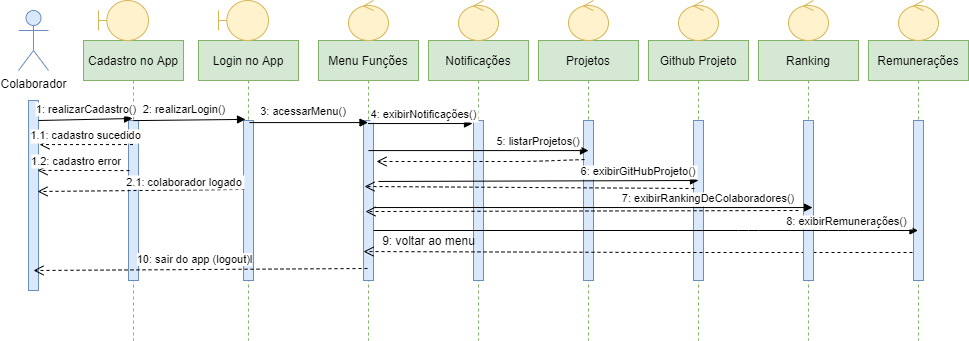

The diagram above was exported from draw.io. Its source (the exported page's mxGraphModel, read from the mxfile embedded in the PNG):
<mxGraphModel dx="868" dy="450" grid="1" gridSize="10" guides="1" tooltips="1" connect="1" arrows="1" fold="1" page="1" pageScale="1" pageWidth="850" pageHeight="1100" math="0" shadow="0">
  <root>
    <mxCell id="0" />
    <mxCell id="1" parent="0" />
    <mxCell id="3nuBFxr9cyL0pnOWT2aG-5" value="Cadastro no App" style="shape=umlLifeline;perimeter=lifelinePerimeter;container=1;collapsible=0;recursiveResize=0;rounded=0;shadow=0;strokeWidth=1;fillColor=#d5e8d4;strokeColor=#82b366;" parent="1" vertex="1">
      <mxGeometry x="115" y="80" width="100" height="300" as="geometry" />
    </mxCell>
    <mxCell id="3nuBFxr9cyL0pnOWT2aG-6" value="" style="points=[];perimeter=orthogonalPerimeter;rounded=0;shadow=0;strokeWidth=1;fillColor=#dae8fc;strokeColor=#6c8ebf;" parent="3nuBFxr9cyL0pnOWT2aG-5" vertex="1">
      <mxGeometry x="45" y="80" width="10" height="160" as="geometry" />
    </mxCell>
    <mxCell id="StcCsoNaav3aFJAbkg7_-1" value="Colaborador" style="shape=umlActor;verticalLabelPosition=bottom;verticalAlign=top;html=1;fillColor=#dae8fc;strokeColor=#6c8ebf;" parent="1" vertex="1">
      <mxGeometry x="50" y="50" width="30" height="60" as="geometry" />
    </mxCell>
    <mxCell id="3nuBFxr9cyL0pnOWT2aG-2" value="" style="points=[];perimeter=orthogonalPerimeter;rounded=0;shadow=0;strokeWidth=1;fillColor=#dae8fc;strokeColor=#6c8ebf;" parent="1" vertex="1">
      <mxGeometry x="60" y="140" width="10" height="190" as="geometry" />
    </mxCell>
    <mxCell id="StcCsoNaav3aFJAbkg7_-4" value="Login no App" style="shape=umlLifeline;perimeter=lifelinePerimeter;container=1;collapsible=0;recursiveResize=0;rounded=0;shadow=0;strokeWidth=1;fillColor=#d5e8d4;strokeColor=#82b366;" parent="1" vertex="1">
      <mxGeometry x="230" y="80" width="100" height="300" as="geometry" />
    </mxCell>
    <mxCell id="StcCsoNaav3aFJAbkg7_-5" value="" style="points=[];perimeter=orthogonalPerimeter;rounded=0;shadow=0;strokeWidth=1;fillColor=#dae8fc;strokeColor=#6c8ebf;" parent="StcCsoNaav3aFJAbkg7_-4" vertex="1">
      <mxGeometry x="45" y="80" width="10" height="160" as="geometry" />
    </mxCell>
    <mxCell id="StcCsoNaav3aFJAbkg7_-14" value="" style="shape=umlBoundary;whiteSpace=wrap;html=1;fillColor=#fff2cc;strokeColor=#d6b656;" parent="1" vertex="1">
      <mxGeometry x="130" y="40" width="50" height="40" as="geometry" />
    </mxCell>
    <mxCell id="StcCsoNaav3aFJAbkg7_-16" value="" style="shape=umlBoundary;whiteSpace=wrap;html=1;fillColor=#fff2cc;strokeColor=#d6b656;" parent="1" vertex="1">
      <mxGeometry x="250" y="40" width="50" height="40" as="geometry" />
    </mxCell>
    <mxCell id="StcCsoNaav3aFJAbkg7_-17" value="Menu Funções" style="shape=umlLifeline;perimeter=lifelinePerimeter;container=1;collapsible=0;recursiveResize=0;rounded=0;shadow=0;strokeWidth=1;fillColor=#d5e8d4;strokeColor=#82b366;" parent="1" vertex="1">
      <mxGeometry x="350" y="80" width="100" height="300" as="geometry" />
    </mxCell>
    <mxCell id="StcCsoNaav3aFJAbkg7_-18" value="" style="points=[];perimeter=orthogonalPerimeter;rounded=0;shadow=0;strokeWidth=1;fillColor=#dae8fc;strokeColor=#6c8ebf;" parent="StcCsoNaav3aFJAbkg7_-17" vertex="1">
      <mxGeometry x="45" y="80" width="10" height="160" as="geometry" />
    </mxCell>
    <mxCell id="StcCsoNaav3aFJAbkg7_-19" value="1.1: cadastro sucedido" style="verticalAlign=bottom;endArrow=open;dashed=1;endSize=8;shadow=0;strokeWidth=1;entryX=1.1;entryY=0.232;entryDx=0;entryDy=0;entryPerimeter=0;" parent="1" source="3nuBFxr9cyL0pnOWT2aG-5" target="3nuBFxr9cyL0pnOWT2aG-2" edge="1">
      <mxGeometry x="0.0042" relative="1" as="geometry">
        <mxPoint x="80" y="184" as="targetPoint" />
        <mxPoint x="180" y="190" as="sourcePoint" />
        <mxPoint as="offset" />
      </mxGeometry>
    </mxCell>
    <mxCell id="StcCsoNaav3aFJAbkg7_-21" value="1.2: cadastro error" style="verticalAlign=bottom;endArrow=open;dashed=1;endSize=8;shadow=0;strokeWidth=1;entryX=0.9;entryY=0.368;entryDx=0;entryDy=0;entryPerimeter=0;exitX=0.1;exitY=0.313;exitDx=0;exitDy=0;exitPerimeter=0;" parent="1" source="3nuBFxr9cyL0pnOWT2aG-6" target="3nuBFxr9cyL0pnOWT2aG-2" edge="1">
      <mxGeometry x="0.173" relative="1" as="geometry">
        <mxPoint x="80" y="210" as="targetPoint" />
        <mxPoint x="180" y="210" as="sourcePoint" />
        <mxPoint x="1" as="offset" />
      </mxGeometry>
    </mxCell>
    <mxCell id="StcCsoNaav3aFJAbkg7_-22" value="" style="ellipse;shape=umlControl;whiteSpace=wrap;html=1;fillColor=#fff2cc;strokeColor=#d6b656;" parent="1" vertex="1">
      <mxGeometry x="380" y="40" width="40" height="40" as="geometry" />
    </mxCell>
    <mxCell id="StcCsoNaav3aFJAbkg7_-29" value="3: acessarMenu()" style="verticalAlign=bottom;endArrow=block;shadow=0;strokeWidth=1;exitX=0.6;exitY=0.013;exitDx=0;exitDy=0;exitPerimeter=0;" parent="1" source="StcCsoNaav3aFJAbkg7_-5" target="StcCsoNaav3aFJAbkg7_-17" edge="1">
      <mxGeometry x="-0.0817" y="2" relative="1" as="geometry">
        <mxPoint x="350" y="160" as="sourcePoint" />
        <mxPoint x="440" y="170" as="targetPoint" />
        <Array as="points" />
        <mxPoint as="offset" />
      </mxGeometry>
    </mxCell>
    <mxCell id="StcCsoNaav3aFJAbkg7_-30" value="Notificações" style="shape=umlLifeline;perimeter=lifelinePerimeter;container=1;collapsible=0;recursiveResize=0;rounded=0;shadow=0;strokeWidth=1;fillColor=#d5e8d4;strokeColor=#82b366;" parent="1" vertex="1">
      <mxGeometry x="460" y="80" width="100" height="300" as="geometry" />
    </mxCell>
    <mxCell id="StcCsoNaav3aFJAbkg7_-31" value="" style="points=[];perimeter=orthogonalPerimeter;rounded=0;shadow=0;strokeWidth=1;fillColor=#dae8fc;strokeColor=#6c8ebf;" parent="StcCsoNaav3aFJAbkg7_-30" vertex="1">
      <mxGeometry x="45" y="80" width="10" height="160" as="geometry" />
    </mxCell>
    <mxCell id="StcCsoNaav3aFJAbkg7_-32" value="4: exibirNotificações()" style="verticalAlign=bottom;endArrow=block;shadow=0;strokeWidth=1;entryX=-0.1;entryY=0.019;entryDx=0;entryDy=0;entryPerimeter=0;" parent="1" source="StcCsoNaav3aFJAbkg7_-17" target="StcCsoNaav3aFJAbkg7_-31" edge="1">
      <mxGeometry x="0.0739" relative="1" as="geometry">
        <mxPoint x="440" y="170" as="sourcePoint" />
        <mxPoint x="540" y="170" as="targetPoint" />
        <Array as="points" />
        <mxPoint as="offset" />
      </mxGeometry>
    </mxCell>
    <mxCell id="StcCsoNaav3aFJAbkg7_-33" value="1: realizarCadastro()" style="verticalAlign=bottom;endArrow=block;shadow=0;strokeWidth=1;entryX=0.49;entryY=0.26;entryDx=0;entryDy=0;entryPerimeter=0;" parent="1" target="3nuBFxr9cyL0pnOWT2aG-5" edge="1">
      <mxGeometry x="0.0208" y="1" relative="1" as="geometry">
        <mxPoint x="70" y="160" as="sourcePoint" />
        <mxPoint x="168" y="158" as="targetPoint" />
        <Array as="points" />
        <mxPoint as="offset" />
      </mxGeometry>
    </mxCell>
    <mxCell id="StcCsoNaav3aFJAbkg7_-34" value="2: realizarLogin()" style="verticalAlign=bottom;endArrow=block;shadow=0;strokeWidth=1;exitX=0.5;exitY=0.267;exitDx=0;exitDy=0;exitPerimeter=0;entryX=0.47;entryY=0.263;entryDx=0;entryDy=0;entryPerimeter=0;" parent="1" source="3nuBFxr9cyL0pnOWT2aG-5" target="StcCsoNaav3aFJAbkg7_-4" edge="1">
      <mxGeometry x="-0.0817" y="2" relative="1" as="geometry">
        <mxPoint x="180" y="160.00000000000006" as="sourcePoint" />
        <mxPoint x="280" y="160" as="targetPoint" />
        <Array as="points" />
        <mxPoint as="offset" />
      </mxGeometry>
    </mxCell>
    <mxCell id="StcCsoNaav3aFJAbkg7_-35" value="2.1: colaborador logado" style="verticalAlign=bottom;endArrow=open;dashed=1;endSize=8;shadow=0;strokeWidth=1;entryX=0.9;entryY=0.479;entryDx=0;entryDy=0;entryPerimeter=0;exitX=0.1;exitY=0.431;exitDx=0;exitDy=0;exitPerimeter=0;" parent="1" source="StcCsoNaav3aFJAbkg7_-5" target="3nuBFxr9cyL0pnOWT2aG-2" edge="1">
      <mxGeometry x="-0.4184" y="1" relative="1" as="geometry">
        <mxPoint x="200" y="229.49999999999997" as="targetPoint" />
        <mxPoint x="260" y="231" as="sourcePoint" />
        <mxPoint as="offset" />
      </mxGeometry>
    </mxCell>
    <mxCell id="StcCsoNaav3aFJAbkg7_-37" value="Projetos" style="shape=umlLifeline;perimeter=lifelinePerimeter;container=1;collapsible=0;recursiveResize=0;rounded=0;shadow=0;strokeWidth=1;fillColor=#d5e8d4;strokeColor=#82b366;" parent="1" vertex="1">
      <mxGeometry x="570" y="80" width="100" height="300" as="geometry" />
    </mxCell>
    <mxCell id="StcCsoNaav3aFJAbkg7_-38" value="" style="points=[];perimeter=orthogonalPerimeter;rounded=0;shadow=0;strokeWidth=1;fillColor=#dae8fc;strokeColor=#6c8ebf;" parent="StcCsoNaav3aFJAbkg7_-37" vertex="1">
      <mxGeometry x="45" y="80" width="10" height="160" as="geometry" />
    </mxCell>
    <mxCell id="StcCsoNaav3aFJAbkg7_-39" value="5: listarProjetos()" style="verticalAlign=bottom;endArrow=block;shadow=0;strokeWidth=1;exitX=0.5;exitY=0.188;exitDx=0;exitDy=0;exitPerimeter=0;entryX=0.5;entryY=0.188;entryDx=0;entryDy=0;entryPerimeter=0;" parent="1" source="StcCsoNaav3aFJAbkg7_-18" target="StcCsoNaav3aFJAbkg7_-38" edge="1">
      <mxGeometry x="0.5455" relative="1" as="geometry">
        <mxPoint x="439.5" y="189.99999999999997" as="sourcePoint" />
        <mxPoint x="650" y="190" as="targetPoint" />
        <Array as="points" />
        <mxPoint as="offset" />
      </mxGeometry>
    </mxCell>
    <mxCell id="StcCsoNaav3aFJAbkg7_-40" value="" style="ellipse;shape=umlControl;whiteSpace=wrap;html=1;fillColor=#fff2cc;strokeColor=#d6b656;" parent="1" vertex="1">
      <mxGeometry x="490" y="40" width="40" height="40" as="geometry" />
    </mxCell>
    <mxCell id="StcCsoNaav3aFJAbkg7_-41" value="" style="ellipse;shape=umlControl;whiteSpace=wrap;html=1;fillColor=#fff2cc;strokeColor=#d6b656;" parent="1" vertex="1">
      <mxGeometry x="600" y="40" width="40" height="40" as="geometry" />
    </mxCell>
    <mxCell id="StcCsoNaav3aFJAbkg7_-43" value="Github Projeto" style="shape=umlLifeline;perimeter=lifelinePerimeter;container=1;collapsible=0;recursiveResize=0;rounded=0;shadow=0;strokeWidth=1;fillColor=#d5e8d4;strokeColor=#82b366;" parent="1" vertex="1">
      <mxGeometry x="680" y="80" width="100" height="300" as="geometry" />
    </mxCell>
    <mxCell id="StcCsoNaav3aFJAbkg7_-44" value="" style="points=[];perimeter=orthogonalPerimeter;rounded=0;shadow=0;strokeWidth=1;fillColor=#dae8fc;strokeColor=#6c8ebf;" parent="StcCsoNaav3aFJAbkg7_-43" vertex="1">
      <mxGeometry x="45" y="80" width="10" height="160" as="geometry" />
    </mxCell>
    <mxCell id="StcCsoNaav3aFJAbkg7_-45" value="" style="ellipse;shape=umlControl;whiteSpace=wrap;html=1;fillColor=#fff2cc;strokeColor=#d6b656;" parent="1" vertex="1">
      <mxGeometry x="710" y="40" width="40" height="40" as="geometry" />
    </mxCell>
    <mxCell id="StcCsoNaav3aFJAbkg7_-46" value="6: exibirGitHubProjeto()" style="verticalAlign=bottom;endArrow=block;shadow=0;strokeWidth=1;exitX=1.5;exitY=0.381;exitDx=0;exitDy=0;exitPerimeter=0;entryX=0.5;entryY=0.375;entryDx=0;entryDy=0;entryPerimeter=0;" parent="1" source="StcCsoNaav3aFJAbkg7_-18" target="StcCsoNaav3aFJAbkg7_-44" edge="1">
      <mxGeometry x="0.625" relative="1" as="geometry">
        <mxPoint x="410" y="220.00000000000006" as="sourcePoint" />
        <mxPoint x="630" y="220.00000000000006" as="targetPoint" />
        <Array as="points" />
        <mxPoint as="offset" />
      </mxGeometry>
    </mxCell>
    <mxCell id="StcCsoNaav3aFJAbkg7_-48" value="" style="html=1;verticalAlign=bottom;endArrow=open;dashed=1;endSize=8;entryX=0;entryY=0.819;entryDx=0;entryDy=0;entryPerimeter=0;" parent="1" target="StcCsoNaav3aFJAbkg7_-18" edge="1">
      <mxGeometry relative="1" as="geometry">
        <mxPoint x="950" y="292" as="sourcePoint" />
        <mxPoint x="650" y="250" as="targetPoint" />
        <Array as="points">
          <mxPoint x="700" y="292" />
        </Array>
      </mxGeometry>
    </mxCell>
    <mxCell id="StcCsoNaav3aFJAbkg7_-49" value="10: sair do app (logout)l" style="html=1;verticalAlign=bottom;endArrow=open;dashed=1;endSize=8;exitX=0.49;exitY=0.76;exitDx=0;exitDy=0;exitPerimeter=0;" parent="1" source="StcCsoNaav3aFJAbkg7_-17" edge="1">
      <mxGeometry x="0.0337" y="-1" relative="1" as="geometry">
        <mxPoint x="460" y="190" as="sourcePoint" />
        <mxPoint x="65" y="310" as="targetPoint" />
        <Array as="points" />
        <mxPoint as="offset" />
      </mxGeometry>
    </mxCell>
    <mxCell id="StcCsoNaav3aFJAbkg7_-50" value="9: voltar ao menu&amp;nbsp; &amp;nbsp;" style="text;html=1;align=center;verticalAlign=middle;resizable=0;points=[];autosize=1;" parent="1" vertex="1">
      <mxGeometry x="405" y="270" width="120" height="20" as="geometry" />
    </mxCell>
    <mxCell id="GPimXSYepMDdszWYob4k-1" value="Ranking" style="shape=umlLifeline;perimeter=lifelinePerimeter;container=1;collapsible=0;recursiveResize=0;rounded=0;shadow=0;strokeWidth=1;fillColor=#d5e8d4;strokeColor=#82b366;" parent="1" vertex="1">
      <mxGeometry x="790" y="80" width="100" height="300" as="geometry" />
    </mxCell>
    <mxCell id="GPimXSYepMDdszWYob4k-2" value="" style="points=[];perimeter=orthogonalPerimeter;rounded=0;shadow=0;strokeWidth=1;fillColor=#dae8fc;strokeColor=#6c8ebf;" parent="GPimXSYepMDdszWYob4k-1" vertex="1">
      <mxGeometry x="45" y="80" width="10" height="160" as="geometry" />
    </mxCell>
    <mxCell id="GPimXSYepMDdszWYob4k-4" value="7: exibirRankingDeColaboradores()" style="verticalAlign=bottom;endArrow=block;shadow=0;strokeWidth=1;entryX=0.9;entryY=0.544;entryDx=0;entryDy=0;entryPerimeter=0;" parent="1" source="StcCsoNaav3aFJAbkg7_-18" target="GPimXSYepMDdszWYob4k-2" edge="1">
      <mxGeometry x="0.5262" relative="1" as="geometry">
        <mxPoint x="394" y="250" as="sourcePoint" />
        <mxPoint x="840" y="240" as="targetPoint" />
        <Array as="points" />
        <mxPoint as="offset" />
      </mxGeometry>
    </mxCell>
    <mxCell id="GPimXSYepMDdszWYob4k-8" value="" style="html=1;verticalAlign=bottom;endArrow=open;dashed=1;endSize=8;exitX=0.1;exitY=0.425;exitDx=0;exitDy=0;exitPerimeter=0;" parent="1" source="StcCsoNaav3aFJAbkg7_-44" edge="1">
      <mxGeometry x="0.4286" y="-10" relative="1" as="geometry">
        <mxPoint x="680" y="228" as="sourcePoint" />
        <mxPoint x="396" y="226" as="targetPoint" />
        <Array as="points" />
        <mxPoint as="offset" />
      </mxGeometry>
    </mxCell>
    <mxCell id="GPimXSYepMDdszWYob4k-10" value="" style="html=1;verticalAlign=bottom;endArrow=open;dashed=1;endSize=8;exitX=0.1;exitY=0.244;exitDx=0;exitDy=0;exitPerimeter=0;" parent="1" source="StcCsoNaav3aFJAbkg7_-38" edge="1">
      <mxGeometry x="0.4286" y="-10" relative="1" as="geometry">
        <mxPoint x="590" y="202" as="sourcePoint" />
        <mxPoint x="408" y="201" as="targetPoint" />
        <Array as="points">
          <mxPoint x="560" y="201" />
        </Array>
        <mxPoint as="offset" />
      </mxGeometry>
    </mxCell>
    <mxCell id="GPimXSYepMDdszWYob4k-11" value="" style="ellipse;shape=umlControl;whiteSpace=wrap;html=1;fillColor=#fff2cc;strokeColor=#d6b656;" parent="1" vertex="1">
      <mxGeometry x="820" y="40" width="40" height="40" as="geometry" />
    </mxCell>
    <mxCell id="ah4Sm-_ixnWqAlexul0i-1" value="Remunerações" style="shape=umlLifeline;perimeter=lifelinePerimeter;container=1;collapsible=0;recursiveResize=0;rounded=0;shadow=0;strokeWidth=1;fillColor=#d5e8d4;strokeColor=#82b366;" vertex="1" parent="1">
      <mxGeometry x="900" y="80" width="100" height="300" as="geometry" />
    </mxCell>
    <mxCell id="ah4Sm-_ixnWqAlexul0i-2" value="" style="points=[];perimeter=orthogonalPerimeter;rounded=0;shadow=0;strokeWidth=1;fillColor=#dae8fc;strokeColor=#6c8ebf;" vertex="1" parent="ah4Sm-_ixnWqAlexul0i-1">
      <mxGeometry x="45" y="80" width="10" height="160" as="geometry" />
    </mxCell>
    <mxCell id="ah4Sm-_ixnWqAlexul0i-3" value="" style="ellipse;shape=umlControl;whiteSpace=wrap;html=1;fillColor=#fff2cc;strokeColor=#d6b656;" vertex="1" parent="1">
      <mxGeometry x="930" y="40" width="40" height="40" as="geometry" />
    </mxCell>
    <mxCell id="ah4Sm-_ixnWqAlexul0i-6" value="8: exibirRemunerações() " style="verticalAlign=bottom;endArrow=block;shadow=0;strokeWidth=1;" edge="1" parent="1" source="StcCsoNaav3aFJAbkg7_-18" target="ah4Sm-_ixnWqAlexul0i-1">
      <mxGeometry x="0.7447" relative="1" as="geometry">
        <mxPoint x="410" y="259.99999999999994" as="sourcePoint" />
        <mxPoint x="849" y="259.99999999999994" as="targetPoint" />
        <Array as="points">
          <mxPoint x="780" y="270" />
          <mxPoint x="870" y="270" />
        </Array>
        <mxPoint as="offset" />
      </mxGeometry>
    </mxCell>
    <mxCell id="ah4Sm-_ixnWqAlexul0i-7" value="" style="html=1;verticalAlign=bottom;endArrow=open;dashed=1;endSize=8;entryX=0.2;entryY=0.569;entryDx=0;entryDy=0;entryPerimeter=0;" edge="1" parent="1" target="StcCsoNaav3aFJAbkg7_-18">
      <mxGeometry x="0.4286" y="-10" relative="1" as="geometry">
        <mxPoint x="830" y="250" as="sourcePoint" />
        <mxPoint x="406" y="236" as="targetPoint" />
        <Array as="points" />
        <mxPoint as="offset" />
      </mxGeometry>
    </mxCell>
  </root>
</mxGraphModel>